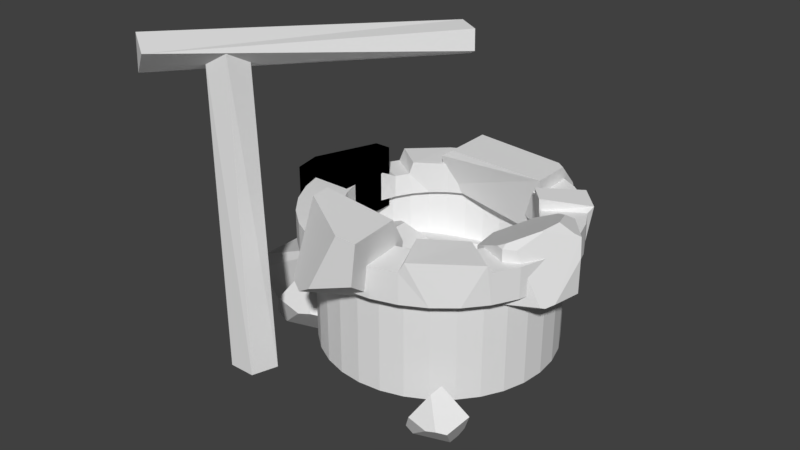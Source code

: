 # Source: decor_rock_04.blend  (saved by Blender 2.79.0; exported with 4.5.12 LTS)
import bpy
from mathutils import Matrix  # noqa: F401  (used for matrix-valued properties, if any)

bpy.ops.wm.read_factory_settings(use_empty=True)
scene = bpy.context.scene
scene.name = 'Scene'

# ---- collections
col_collection_1 = bpy.data.collections.new('Collection 1'); scene.collection.children.link(col_collection_1)

# ---- world
world_world = bpy.data.worlds.new('World'); scene.world = world_world
world_world.color = (0.05088, 0.05088, 0.05088)
world_world.use_sun_shadow = False
world_world.sun_shadow_jitter_overblur = 0.0
world_world.cycles.sampling_method = 'MANUAL'

# ---- meshes
me_cylinder_002 = bpy.data.meshes.new('Cylinder.002')
me_cylinder_002.from_pydata([(0.0, 1.0, -1.0), (-0.5013, 0.841, 1.035), (0.9511, 0.309, -1.0), (0.3785, 0.386, 1.058), (0.5878, -0.809, -1.0), (0.2194, -0.6024, 1.058), (-0.5878, -0.809, -1.0), (-0.7587, -0.7583, 1.035), (-0.9511, 0.309, -1.0), (-1.204, 0.1337, 1.022), (-2.721, -2.274, 0.918), (5.671, 6.637, 0.9578), (-1.697, -2.812, 1.081), (6.228, 6.118, 1.008), (6.171, 6.174, 1.134), (-3.071, -1.945, 1.13), (5.197, 6.726, 1.139), (5.269, 7.012, 1.053), (10.13, 1.101, -0.7881), (8.771, 1.178, -0.6801), (7.821, 0.2661, -0.9431), (9.907, 0.05928, -0.8361), (9.354, 1.004, -1.014), (8.178, 0.246, -0.9715), (8.175, -0.0236, -0.8349), (8.662, 0.6655, -0.7037), (9.131, -0.2121, -0.843), (9.561, -0.1637, -0.8237), (9.637, 1.505, -0.939), (9.438, 1.395, -0.9956), (8.045, 1.311, -0.895), (8.382, 1.497, -0.7993), (1.584, 4.504, -0.7384), (-0.5004, 4.621, -0.5727), (-1.958, 3.222, -0.9763), (1.242, 2.905, -0.8121), (0.3939, 4.354, -1.084), (-1.41, 3.192, -1.02), (-1.416, 2.778, -0.8102), (-0.6686, 3.835, -0.6089), (0.05187, 2.489, -0.8226), (0.7114, 2.563, -0.793), (0.8284, 5.123, -0.9699), (0.522, 4.954, -1.057), (-1.615, 4.825, -0.9024), (-1.098, 5.111, -0.7556), (-3.236, 4.739, -1.128), (4.095, 4.988, -0.8652), (2.356, 4.23, -0.3001), (3.9, 9.247, -0.8323), (2.897, 8.286, -0.5253), (2.317, 6.83, -0.3045), (-4.023, 4.097, -0.8079), (-4.09, 8.159, -0.8129), (-3.568, 4.113, -0.6806), (1.401, 8.267, -0.4708), (1.856, 7.162, -0.3343), (-3.63, 7.413, -0.6871), (-3.98, 8.163, -0.7821), (-3.284, 5.789, -1.12), (-3.834, 8.485, -0.9228), (-1.721, 9.056, -1.034), (-2.377, 7.362, -1.007), (2.327, 5.944, -1.426), (6.531, 10.81, -0.7093), (-0.4242, 6.959, -0.4643), (0.3, 12.54, -0.7147), (5.295, 11.18, -0.5993), (5.701, 7.825, -0.6914), (3.288, 5.746, -1.159), (2.586, 7.155, -0.4418), (1.045, 6.559, -0.4304), (-1.221, 11.52, -1.032), (-0.4321, 12.69, -0.9182), (4.573, 11.21, -1.253), (3.241, 9.227, -1.446), (8.376, 7.542, -0.2909), (10.1, 7.619, 0.05943), (10.1, 7.619, -0.2909), (11.23, 6.319, -0.2909), (9.318, 5.791, -0.4661), (9.406, 3.805, 0.05943), (9.406, 3.805, -0.2909), (7.82, 4.483, -0.2909), (7.362, 6.146, -0.2909), (8.376, 7.542, -0.01356), (9.373, 7.586, 0.05943), (9.395, 4.056, 0.08158), (7.82, 4.483, -0.03658), (9.085, 3.942, 0.05943), (7.362, 6.146, -0.07993), (9.912, 7.181, 0.1014), (10.35, 6.076, 0.1401), (10.22, 5.133, 0.1361), (11.23, 6.319, -0.06244), (11.1, 6.477, 0.05943), (11.01, 5.071, -0.2909), (10.72, 4.513, -0.2909), (9.86, 4.049, 0.05943), (10.92, 6.233, 0.08804), (10.27, 5.1, 0.1311), (10.83, 4.69, -0.3011), (2.132, 2.41, -0.2736), (5.362, 2.752, -0.325), (6.041, -0.4005, 0.1796), (2.385, 0.05815, -0.2671), (2.612, 1.095, 0.226), (5.193, -0.4905, 0.1931), (5.86, -0.4521, -0.0931), (5.487, 1.596, -0.3218), (3.914, -0.6746, -0.1994), (3.144, -0.4083, -0.2768), (2.384, 2.482, 0.1065), (2.517, 1.977, 0.2236), (5.787, 1.957, 0.1731), (5.561, 2.809, -0.02458), (-1.846, 4.809, -0.2864), (-1.846, 7.532, -0.2864), (0.8773, 4.809, -0.2864), (0.8773, 4.809, 0.1292), (0.8773, 7.532, -0.2864), (0.8773, 7.532, 0.1292), (-1.846, 4.809, 0.01464), (-1.846, 7.532, -0.1061), (0.1621, 7.532, 0.1292), (-0.8682, 4.809, 0.1292), (2.254, 9.753, -0.1917), (7.33, 9.924, -0.3511), (7.315, 9.403, 0.07856), (7.27, 12.86, -0.3219), (7.226, 12.19, -0.08594), (7.282, 11.19, 0.07751), (2.37, 9.311, 0.04315), (2.318, 12.11, 0.04294), (2.895, 9.322, 0.1025), (6.395, 12.18, 0.01411), (6.938, 11.42, 0.07921), (2.844, 11.59, 0.1012), (2.446, 12.11, 0.05731), (2.239, 10.48, -0.1845), (2.27, 12.33, -0.03695), (3.378, 12.72, -0.1998), (-1.846, 4.809, -0.2864), (-1.846, 7.532, -0.2864), (0.8773, 4.809, -0.2864), (0.8773, 4.809, 0.1292), (0.8773, 7.532, -0.2864), (0.8773, 7.532, 0.1292), (-1.846, 4.809, 0.01464), (-1.846, 7.532, -0.1061), (0.1621, 7.532, 0.1292), (-0.8682, 4.809, 0.1292), (4.774, 10.16, -0.2243), (4.774, 10.16, -0.01862), (5.553, 10.08, -0.2243), (5.553, 10.08, -0.01862), (6.301, 9.856, -0.2243), (6.301, 9.856, -0.01862), (6.991, 9.487, -0.2243), (6.991, 9.487, -0.01862), (7.595, 8.991, -0.2243), (7.449, 8.836, 0.06995), (8.091, 8.387, -0.2243), (8.106, 8.164, 0.0616), (8.46, 7.697, -0.2243), (8.46, 7.697, -0.01862), (8.687, 6.949, -0.2243), (8.687, 6.949, -0.01862), (8.763, 6.171, -0.2243), (8.763, 6.171, -0.01862), (8.687, 5.393, -0.2243), (8.687, 5.393, -0.01862), (8.46, 4.644, -0.2243), (8.46, 4.644, -0.01862), (8.091, 3.955, -0.2243), (8.091, 3.955, -0.01862), (7.595, 3.35, -0.2243), (7.978, 3.877, 0.03138), (6.991, 2.854, -0.2243), (6.406, 2.588, 0.04898), (6.301, 2.485, -0.2243), (6.301, 2.485, -0.01862), (5.553, 2.258, -0.2243), (5.553, 2.258, -0.01862), (4.774, 2.182, -0.2243), (4.774, 2.182, -0.01862), (3.996, 2.258, -0.2243), (3.996, 2.258, -0.01862), (3.248, 2.485, -0.2243), (3.248, 2.485, -0.01862), (2.558, 2.854, -0.2243), (2.558, 2.854, -0.01862), (1.954, 3.35, -0.2243), (1.954, 3.35, -0.01862), (1.458, 3.955, -0.2243), (1.458, 3.955, -0.01862), (1.089, 4.644, -0.2243), (1.089, 4.644, -0.01862), (0.862, 5.393, -0.2243), (0.862, 5.393, -0.01862), (0.7853, 6.171, -0.2243), (0.7853, 6.171, -0.01862), (0.862, 6.949, -0.2243), (0.862, 6.949, -0.01862), (1.089, 7.697, -0.2243), (0.9818, 7.831, -0.08725), (1.458, 8.387, -0.2243), (1.287, 8.402, -0.08725), (1.954, 8.991, -0.2243), (1.415, 8.515, -0.005466), (2.558, 9.488, -0.2243), (2.558, 9.488, -0.01862), (3.248, 9.856, -0.2243), (3.248, 9.856, -0.01862), (3.996, 10.08, -0.2243), (3.996, 10.08, -0.01862), (4.774, 12.0, -0.2243), (5.912, 11.89, -0.2243), (5.912, 11.89, -0.01862), (4.774, 12.0, -0.01862), (7.007, 11.56, -0.2243), (7.007, 11.56, -0.01862), (8.015, 11.02, -0.2243), (8.015, 11.02, -0.01862), (8.899, 10.3, -0.2243), (8.847, 10.53, 0.02398), (9.624, 9.412, -0.2243), (9.808, 9.552, 0.01177), (10.16, 8.403, -0.2243), (10.16, 8.403, -0.01862), (10.5, 7.309, -0.2243), (10.5, 7.309, -0.01862), (10.61, 6.171, -0.2243), (10.61, 6.171, -0.01862), (10.5, 5.033, -0.2243), (10.5, 5.033, -0.01862), (10.16, 3.938, -0.2243), (10.16, 3.938, -0.01862), (9.624, 2.93, -0.2243), (9.624, 2.93, -0.01862), (8.899, 2.046, -0.2243), (9.525, 2.736, 0.03138), (8.015, 1.321, -0.2243), (7.231, 0.8449, 0.04898), (7.007, 0.7816, -0.2243), (7.007, 0.7816, -0.01862), (5.912, 0.4497, -0.2243), (5.912, 0.4497, -0.01862), (4.774, 0.3376, -0.2243), (4.774, 0.3376, -0.01862), (3.636, 0.4497, -0.2243), (3.636, 0.4497, -0.01862), (2.542, 0.7816, -0.2243), (2.542, 0.7816, -0.01862), (1.534, 1.321, -0.2243), (1.534, 1.321, -0.01862), (0.6497, 2.046, -0.2243), (0.6497, 2.046, -0.01862), (-0.07578, 2.93, -0.2243), (-0.07578, 2.93, -0.01862), (-0.6148, 3.939, -0.2243), (-0.6148, 3.939, -0.01862), (-0.9468, 5.033, -0.2243), (-0.9468, 5.033, -0.01862), (-1.059, 6.171, -0.2243), (-1.059, 6.171, -0.01862), (-0.9468, 7.309, -0.2243), (-0.9468, 7.309, -0.01862), (-0.6148, 8.403, -0.2243), (-0.4298, 8.415, -0.08725), (-0.07577, 9.412, -0.2243), (0.01682, 9.251, -0.08725), (0.6497, 10.3, -0.2243), (0.1381, 9.451, -0.005466), (1.534, 11.02, -0.2243), (1.534, 11.02, -0.01862), (2.542, 11.56, -0.2243), (2.542, 11.56, -0.01862), (3.636, 11.89, -0.2243), (3.636, 11.89, -0.01862), (4.774, 11.3, -0.2243), (5.775, 11.2, -0.2243), (6.738, 10.91, -0.2243), (7.624, 10.44, -0.2243), (8.402, 9.798, -0.2243), (9.04, 9.021, -0.2243), (9.514, 8.134, -0.2243), (9.806, 7.172, -0.2243), (9.904, 6.171, -0.2243), (9.806, 5.17, -0.2243), (9.514, 4.208, -0.2243), (9.04, 3.321, -0.2243), (8.402, 2.543, -0.2243), (7.624, 1.905, -0.2243), (6.738, 1.431, -0.2243), (5.775, 1.139, -0.2243), (4.774, 1.041, -0.2243), (3.774, 1.139, -0.2243), (2.811, 1.431, -0.2243), (1.924, 1.905, -0.2243), (1.147, 2.543, -0.2243), (0.5089, 3.321, -0.2243), (0.03483, 4.208, -0.2243), (-0.2571, 5.17, -0.2243), (-0.3557, 6.171, -0.2243), (-0.2571, 7.172, -0.2243), (0.03483, 8.134, -0.2243), (0.5089, 9.021, -0.2243), (1.147, 9.798, -0.2243), (1.924, 10.44, -0.2243), (2.811, 10.91, -0.2243), (3.774, 11.2, -0.2243), (4.774, 11.3, -0.9165), (5.775, 11.2, -0.9165), (6.738, 10.91, -0.9165), (7.624, 10.44, -0.9165), (8.402, 9.798, -0.9165), (9.04, 9.021, -0.9165), (9.514, 8.134, -0.9165), (9.806, 7.172, -0.9165), (9.904, 6.171, -0.9165), (9.806, 5.17, -0.9165), (9.514, 4.208, -0.9165), (9.04, 3.321, -0.9165), (8.402, 2.543, -0.9165), (7.624, 1.905, -0.9165), (6.738, 1.431, -0.9165), (5.775, 1.139, -0.9165), (4.774, 1.041, -0.9165), (3.774, 1.139, -0.9165), (2.811, 1.431, -0.9165), (1.924, 1.905, -0.9165), (1.147, 2.543, -0.9165), (0.5089, 3.321, -0.9165), (0.03483, 4.208, -0.9165), (-0.2571, 5.17, -0.9165), (-0.3557, 6.171, -0.9165), (-0.2571, 7.172, -0.9165), (0.03483, 8.134, -0.9165), (0.5089, 9.021, -0.9165), (1.147, 9.798, -0.9165), (1.924, 10.44, -0.9165), (2.811, 10.91, -0.9165), (3.774, 11.2, -0.9165), (4.774, 11.3, -0.9165), (5.775, 11.2, -0.9165), (6.738, 10.91, -0.9165), (7.624, 10.44, -0.9165), (8.402, 9.798, -0.9165), (9.04, 9.021, -0.9165), (9.514, 8.134, -0.9165), (9.806, 7.172, -0.9165), (9.904, 6.171, -0.9165), (9.806, 5.17, -0.9165), (9.514, 4.208, -0.9165), (9.04, 3.321, -0.9165), (8.402, 2.543, -0.9165), (7.624, 1.905, -0.9165), (6.738, 1.431, -0.9165), (5.775, 1.139, -0.9165), (4.774, 1.041, -0.9165), (3.774, 1.139, -0.9165), (2.811, 1.431, -0.9165), (1.924, 1.905, -0.9165), (1.147, 2.543, -0.9165), (0.5089, 3.321, -0.9165), (0.03483, 4.208, -0.9165), (-0.2571, 5.17, -0.9165), (-0.3557, 6.171, -0.9165), (-0.2571, 7.172, -0.9165), (0.03483, 8.134, -0.9165), (0.5089, 9.021, -0.9165), (1.147, 9.798, -0.9165), (1.924, 10.44, -0.9165), (2.811, 10.91, -0.9165), (3.774, 11.2, -0.9165), (4.774, 11.3, -0.9165), (5.775, 11.2, -0.9165), (6.738, 10.91, -0.9165), (7.624, 10.44, -0.9165), (8.402, 9.798, -0.9165), (9.04, 9.021, -0.9165), (9.514, 8.134, -0.9165), (9.806, 7.172, -0.9165), (9.904, 6.171, -0.9165), (9.806, 5.17, -0.9165), (9.514, 4.208, -0.9165), (9.04, 3.321, -0.9165), (8.402, 2.543, -0.9165), (7.624, 1.905, -0.9165), (6.738, 1.431, -0.9165), (5.775, 1.139, -0.9165), (4.774, 1.041, -0.9165), (3.774, 1.139, -0.9165), (2.811, 1.431, -0.9165), (1.924, 1.905, -0.9165), (1.147, 2.543, -0.9165), (0.5089, 3.321, -0.9165), (0.03483, 4.208, -0.9165), (-0.2571, 5.17, -0.9165), (-0.3557, 6.171, -0.9165), (-0.2571, 7.172, -0.9165), (0.03483, 8.134, -0.9165), (0.5089, 9.021, -0.9165), (1.147, 9.798, -0.9165), (1.924, 10.44, -0.9165), (2.811, 10.91, -0.9165), (3.774, 11.2, -0.9165), (4.774, 10.13, -0.9165), (5.546, 10.05, -0.9165), (6.288, 9.825, -0.9165), (6.972, 9.46, -0.9165), (7.571, 8.968, -0.9165), (8.063, 8.368, -0.9165), (8.429, 7.685, -0.9165), (8.654, 6.942, -0.9165), (8.73, 6.171, -0.9165), (8.654, 5.399, -0.9165), (8.429, 4.657, -0.9165), (8.063, 3.973, -0.9165), (7.571, 3.374, -0.9165), (6.972, 2.882, -0.9165), (6.288, 2.516, -0.9165), (5.546, 2.291, -0.9165), (4.774, 2.215, -0.9165), (4.003, 2.291, -0.9165), (3.261, 2.516, -0.9165), (2.577, 2.882, -0.9165), (1.977, 3.374, -0.9165), (1.485, 3.973, -0.9165), (1.12, 4.657, -0.9165), (0.8947, 5.399, -0.9165), (0.8187, 6.171, -0.9165), (0.8947, 6.942, -0.9165), (1.12, 7.685, -0.9165), (1.485, 8.368, -0.9165), (1.977, 8.968, -0.9165), (2.577, 9.46, -0.9165), (3.261, 9.825, -0.9165), (4.003, 10.05, -0.9165), (4.774, 10.44, -0.2379), (5.608, 10.36, -0.2379), (6.41, 10.12, -0.2379), (7.149, 9.725, -0.2379), (7.797, 9.193, -0.2379), (8.328, 8.545, -0.2379), (8.723, 7.806, -0.2379), (8.966, 7.005, -0.2379), (9.048, 6.171, -0.2379), (8.966, 5.337, -0.2379), (8.723, 4.535, -0.2379), (8.328, 3.796, -0.2379), (7.797, 3.148, -0.2379), (7.149, 2.617, -0.2379), (6.41, 2.222, -0.2379), (5.608, 1.979, -0.2379), (4.774, 1.897, -0.2379), (3.941, 1.979, -0.2379), (3.139, 2.222, -0.2379), (2.4, 2.617, -0.2379), (1.752, 3.148, -0.2379), (1.221, 3.796, -0.2379), (0.8255, 4.535, -0.2379), (0.5823, 5.337, -0.2379), (0.5002, 6.171, -0.2379), (0.5823, 7.005, -0.2379), (0.8256, 7.806, -0.2379), (1.221, 8.545, -0.2379), (1.752, 9.193, -0.2379), (2.4, 9.725, -0.2379), (3.139, 10.12, -0.2379), (3.941, 10.36, -0.2379), (9.719, 9.235, -0.2243), (9.719, 9.235, -0.01862), (8.156, 8.266, -0.2243), (8.156, 8.266, -0.01862), (8.764, 10.41, -0.2243), (8.764, 10.41, -0.01862), (7.503, 9.067, -0.2243), (7.503, 9.067, -0.01862)], [], [(0, 1, 3, 2), (2, 3, 5, 4), (4, 5, 7, 6), (3, 1, 9, 7, 5), (6, 7, 9, 8), (8, 9, 1, 0), (0, 2, 4, 6, 8), (10, 11, 13, 12), (12, 13, 14), (12, 14, 16, 15), (13, 11, 17, 16, 14), (15, 16, 17), (15, 17, 11, 10), (10, 12, 15), (28, 31, 19, 18), (26, 27, 25, 24), (29, 22, 23, 20, 30), (21, 27, 26, 23, 22), (19, 25, 27, 21, 18), (30, 20, 24, 25, 19, 31), (20, 23, 26, 24), (30, 31, 28, 29), (18, 21, 22, 29, 28), (42, 45, 33, 32), (40, 41, 39, 38), (43, 36, 37, 34, 44), (35, 41, 40, 37, 36), (33, 39, 41, 35, 32), (44, 34, 38, 39, 33, 45), (34, 37, 40, 38), (44, 45, 42, 43), (32, 35, 36, 43, 42), (58, 53, 52, 54, 57), (61, 49, 47, 46, 59), (49, 50, 51, 48, 47), (56, 57, 54, 48, 51), (47, 48, 54, 52, 46), (58, 57, 56, 55), (51, 50, 55, 56), (60, 53, 58, 55, 50, 49, 61), (60, 61, 59), (46, 52, 53, 60, 59), (72, 75, 63, 62), (70, 71, 69, 68), (73, 66, 67, 64, 74), (65, 71, 70, 67, 66), (63, 69, 71, 65, 62), (74, 64, 68, 69, 63, 75), (64, 67, 70, 68), (74, 75, 72, 73), (62, 65, 66, 73, 72), (80, 84, 76), (80, 76, 78), (86, 91, 77), (80, 78, 79), (97, 98, 81, 82), (80, 82, 83), (80, 83, 84), (99, 92, 93, 100), (94, 95, 99, 100, 98, 97, 101, 96), (82, 81, 89, 88, 83), (83, 88, 90, 84), (100, 93, 87, 81, 98), (81, 87, 89), (92, 91, 86, 85, 90, 88, 89, 87, 93), (84, 90, 85, 76), (76, 85, 86, 77, 78), (80, 101, 97, 82), (80, 79, 96, 101), (77, 91, 92, 99, 95), (78, 77, 95, 94, 79), (79, 94, 96), (112, 115, 103, 102), (110, 111, 109, 108), (113, 106, 107, 104, 114), (105, 111, 110, 107, 106), (103, 109, 111, 105, 102), (114, 104, 108, 109, 103, 115), (104, 107, 110, 108), (114, 115, 112, 113), (102, 105, 106, 113, 112), (122, 125, 124, 123), (120, 121, 119, 118), (117, 120, 118, 116), (121, 124, 125, 119), (117, 123, 124, 121, 120), (116, 122, 123, 117), (118, 119, 125, 122, 116), (138, 133, 132, 134, 137), (141, 129, 127, 126, 139), (129, 130, 131, 128, 127), (136, 137, 134, 128, 131), (127, 128, 134, 132, 126), (138, 137, 136, 135), (131, 130, 135, 136), (140, 133, 138, 135, 130, 129, 141), (140, 141, 139), (126, 132, 133, 140, 139), (148, 151, 150, 149), (146, 147, 145, 144), (143, 146, 144, 142), (147, 150, 151, 145), (143, 149, 150, 147, 146), (142, 148, 149, 143), (144, 145, 151, 148, 142), (216, 219, 218, 217), (217, 218, 221, 220), (220, 221, 223, 222), (476, 477, 225, 224), (224, 225, 227, 226), (472, 473, 229, 228), (228, 229, 231, 230), (230, 231, 233, 232), (232, 233, 235, 234), (234, 235, 237, 236), (236, 237, 239, 238), (238, 239, 241, 240), (240, 241, 243, 242), (242, 243, 245, 244), (244, 245, 247, 246), (246, 247, 249, 248), (248, 249, 251, 250), (250, 251, 253, 252), (252, 253, 255, 254), (254, 255, 257, 256), (256, 257, 259, 258), (258, 259, 261, 260), (260, 261, 263, 262), (262, 263, 265, 264), (264, 265, 267, 266), (266, 267, 269, 268), (268, 269, 271, 270), (270, 271, 273, 272), (272, 273, 275, 274), (274, 275, 277, 276), (214, 215, 213, 212), (276, 277, 279, 278), (278, 279, 219, 216), (152, 153, 215, 214), (154, 152, 216, 217), (153, 155, 218, 219), (156, 154, 217, 220), (155, 157, 221, 218), (158, 156, 220, 222), (157, 159, 223, 221), (478, 158, 222, 476), (479, 161, 225, 477), (162, 160, 224, 226), (161, 163, 227, 225), (474, 162, 226, 472), (475, 165, 229, 473), (166, 164, 228, 230), (165, 167, 231, 229), (168, 166, 230, 232), (167, 169, 233, 231), (170, 168, 232, 234), (169, 171, 235, 233), (172, 170, 234, 236), (171, 173, 237, 235), (174, 172, 236, 238), (173, 175, 239, 237), (176, 174, 238, 240), (175, 177, 241, 239), (178, 176, 240, 242), (177, 179, 243, 241), (180, 178, 242, 244), (179, 181, 245, 243), (182, 180, 244, 246), (181, 183, 247, 245), (184, 182, 246, 248), (183, 185, 249, 247), (186, 184, 248, 250), (185, 187, 251, 249), (188, 186, 250, 252), (187, 189, 253, 251), (190, 188, 252, 254), (189, 191, 255, 253), (192, 190, 254, 256), (191, 193, 257, 255), (194, 192, 256, 258), (193, 195, 259, 257), (196, 194, 258, 260), (195, 197, 261, 259), (198, 196, 260, 262), (197, 199, 263, 261), (200, 198, 262, 264), (199, 201, 265, 263), (202, 200, 264, 266), (201, 203, 267, 265), (204, 202, 266, 268), (203, 205, 269, 267), (206, 204, 268, 270), (205, 207, 271, 269), (208, 206, 270, 272), (207, 209, 273, 271), (210, 208, 272, 274), (209, 211, 275, 273), (212, 210, 274, 276), (211, 213, 277, 275), (214, 212, 276, 278), (213, 215, 279, 277), (152, 214, 278, 216), (215, 153, 219, 279), (212, 213, 211, 210), (210, 211, 209, 208), (208, 209, 207, 206), (206, 207, 205, 204), (204, 205, 203, 202), (202, 203, 201, 200), (200, 201, 199, 198), (198, 199, 197, 196), (196, 197, 195, 194), (194, 195, 193, 192), (192, 193, 191, 190), (190, 191, 189, 188), (188, 189, 187, 186), (186, 187, 185, 184), (184, 185, 183, 182), (182, 183, 181, 180), (180, 181, 179, 178), (178, 179, 177, 176), (176, 177, 175, 174), (174, 175, 173, 172), (172, 173, 171, 170), (170, 171, 169, 168), (168, 169, 167, 166), (166, 167, 165, 164), (474, 475, 163, 162), (162, 163, 161, 160), (478, 479, 159, 158), (158, 159, 157, 156), (156, 157, 155, 154), (154, 155, 153, 152), (292, 324, 323, 291), (306, 338, 337, 305), (293, 325, 324, 292), (307, 339, 338, 306), (294, 326, 325, 293), (281, 313, 312, 280), (308, 340, 339, 307), (295, 327, 326, 294), (282, 314, 313, 281), (309, 341, 340, 308), (296, 328, 327, 295), (283, 315, 314, 282), (310, 342, 341, 309), (297, 329, 328, 296), (284, 316, 315, 283), (311, 343, 342, 310), (298, 330, 329, 297), (285, 317, 316, 284), (280, 312, 343, 311), (299, 331, 330, 298), (286, 318, 317, 285), (300, 332, 331, 299), (287, 319, 318, 286), (301, 333, 332, 300), (288, 320, 319, 287), (302, 334, 333, 301), (289, 321, 320, 288), (303, 335, 334, 302), (290, 322, 321, 289), (304, 336, 335, 303), (291, 323, 322, 290), (305, 337, 336, 304), (354, 386, 385, 353), (368, 400, 399, 367), (355, 387, 386, 354), (369, 401, 400, 368), (356, 388, 387, 355), (370, 402, 401, 369), (357, 389, 388, 356), (371, 403, 402, 370), (358, 390, 389, 357), (345, 377, 376, 344), (372, 404, 403, 371), (359, 391, 390, 358), (346, 378, 377, 345), (373, 405, 404, 372), (360, 392, 391, 359), (347, 379, 378, 346), (374, 406, 405, 373), (361, 393, 392, 360), (348, 380, 379, 347), (375, 407, 406, 374), (362, 394, 393, 361), (349, 381, 380, 348), (344, 376, 407, 375), (363, 395, 394, 362), (350, 382, 381, 349), (364, 396, 395, 363), (351, 383, 382, 350), (365, 397, 396, 364), (352, 384, 383, 351), (366, 398, 397, 365), (353, 385, 384, 352), (367, 399, 398, 366), (394, 426, 425, 393), (381, 413, 412, 380), (376, 408, 439, 407), (395, 427, 426, 394), (382, 414, 413, 381), (396, 428, 427, 395), (383, 415, 414, 382), (397, 429, 428, 396), (384, 416, 415, 383), (398, 430, 429, 397), (385, 417, 416, 384), (399, 431, 430, 398), (386, 418, 417, 385), (400, 432, 431, 399), (387, 419, 418, 386), (401, 433, 432, 400), (388, 420, 419, 387), (402, 434, 433, 401), (389, 421, 420, 388), (403, 435, 434, 402), (390, 422, 421, 389), (377, 409, 408, 376), (404, 436, 435, 403), (391, 423, 422, 390), (378, 410, 409, 377), (405, 437, 436, 404), (392, 424, 423, 391), (379, 411, 410, 378), (406, 438, 437, 405), (393, 425, 424, 392), (380, 412, 411, 379), (407, 439, 438, 406), (429, 461, 460, 428), (416, 448, 447, 415), (430, 462, 461, 429), (417, 449, 448, 416), (431, 463, 462, 430), (418, 450, 449, 417), (432, 464, 463, 431), (419, 451, 450, 418), (433, 465, 464, 432), (420, 452, 451, 419), (434, 466, 465, 433), (421, 453, 452, 420), (435, 467, 466, 434), (422, 454, 453, 421), (409, 441, 440, 408), (436, 468, 467, 435), (423, 455, 454, 422), (410, 442, 441, 409), (437, 469, 468, 436), (424, 456, 455, 423), (411, 443, 442, 410), (438, 470, 469, 437), (425, 457, 456, 424), (412, 444, 443, 411), (439, 471, 470, 438), (426, 458, 457, 425), (413, 445, 444, 412), (408, 440, 471, 439), (427, 459, 458, 426), (414, 446, 445, 413), (428, 460, 459, 427), (415, 447, 446, 414), (164, 165, 475, 474), (163, 475, 473, 227), (164, 474, 472, 228), (226, 227, 473, 472), (160, 161, 479, 478), (159, 479, 477, 223), (160, 478, 476, 224), (222, 223, 477, 476)])
me_cylinder_002.use_remesh_preserve_volume = False
me_cylinder_002.use_remesh_preserve_attributes = False
me_cylinder_002.use_mirror_vertex_groups = False
me_cylinder_002.update()

# ---- objects
ob_wel = bpy.data.objects.new('wel', me_cylinder_002)

# ---- transforms, parenting, visibility, modifiers, constraints
ob_wel.location = (-1.556, -2.011, 1.854)
ob_wel.scale = (0.3259, 0.3259, 2.136)
ob_wel.lineart.crease_threshold = 0.0

# ---- collection membership
col_collection_1.objects.link(ob_wel)

# ---- scene / render settings (as saved in the file)
scene.frame_start = 1; scene.frame_end = 250; scene.frame_set(1)
scene.render.engine = 'BLENDER_EEVEE_NEXT'
scene.render.resolution_percentage = 50
scene.render.dither_intensity = 0.0
scene.cycles.use_denoising = False
scene.cycles.samples = 128
scene.cycles.sampling_pattern = 'TABULATED_SOBOL'
scene.cycles.use_adaptive_sampling = False
scene.cycles.use_light_tree = False
scene.cycles.blur_glossy = 0.0
scene.cycles.sample_clamp_indirect = 0.0
scene.view_settings.view_transform = 'Standard'
bpy.context.view_layer.update()

# ---- added for rendering (the .blend has no active camera and no usable light): camera, sun
cam_auto = bpy.data.cameras.new('AutoCamera')
cam_auto.lens = 50.0
cam_auto.sensor_width = 36.0
cam_auto.clip_end = 1000.0
ob_auto_camera = bpy.data.objects.new('AutoCamera', cam_auto)
scene.collection.objects.link(ob_auto_camera)
ob_auto_camera.location = (7.96055, -10.3975, 8.20919)
ob_auto_camera.rotation_euler = (1.09748, -7.21219e-08, 0.694738)
scene.camera = ob_auto_camera
light_auto_sun = bpy.data.lights.new('AutoSun', 'SUN')
light_auto_sun.energy = 3.0
light_auto_sun.angle = 0.0523599
ob_auto_sun = bpy.data.objects.new('AutoSun', light_auto_sun)
scene.collection.objects.link(ob_auto_sun)
ob_auto_sun.rotation_euler = (0.872665, 0.174533, 0.523599)
bpy.context.view_layer.update()
